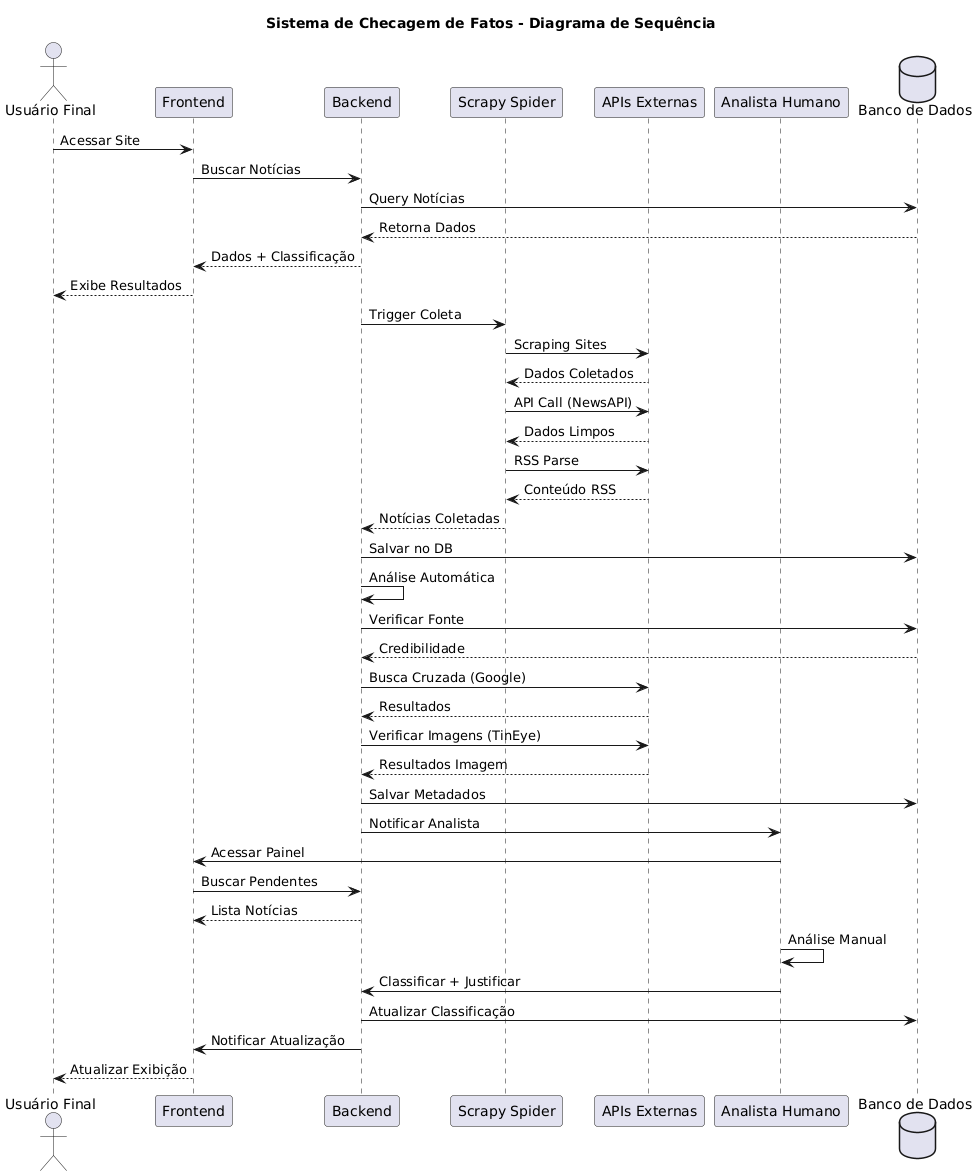

The diagram above was rendered by PlantUML. Its source (embedded in the PNG):
@startuml
title Sistema de Checagem de Fatos - Diagrama de Sequência

actor "Usuário Final" as User
participant "Frontend" as Front
participant "Backend" as Back
participant "Scrapy Spider" as Spider
participant "APIs Externas" as API
participant "Analista Humano" as Analyst
database "Banco de Dados" as DB

User -> Front: Acessar Site
Front -> Back: Buscar Notícias
Back -> DB: Query Notícias
DB --> Back: Retorna Dados
Back --> Front: Dados + Classificação
Front --> User: Exibe Resultados

Back -> Spider: Trigger Coleta
Spider -> API: Scraping Sites
API --> Spider: Dados Coletados
Spider -> API: API Call (NewsAPI)
API --> Spider: Dados Limpos
Spider -> API: RSS Parse
API --> Spider: Conteúdo RSS
Spider --> Back: Notícias Coletadas
Back -> DB: Salvar no DB

Back -> Back: Análise Automática
Back -> DB: Verificar Fonte
DB --> Back: Credibilidade
Back -> API: Busca Cruzada (Google)
API --> Back: Resultados
Back -> API: Verificar Imagens (TinEye)
API --> Back: Resultados Imagem
Back -> DB: Salvar Metadados

Back -> Analyst: Notificar Analista
Analyst -> Front: Acessar Painel
Front -> Back: Buscar Pendentes
Back --> Front: Lista Notícias
Analyst -> Analyst: Análise Manual
Analyst -> Back: Classificar + Justificar
Back -> DB: Atualizar Classificação
Back -> Front: Notificar Atualização
Front --> User: Atualizar Exibição
@enduml